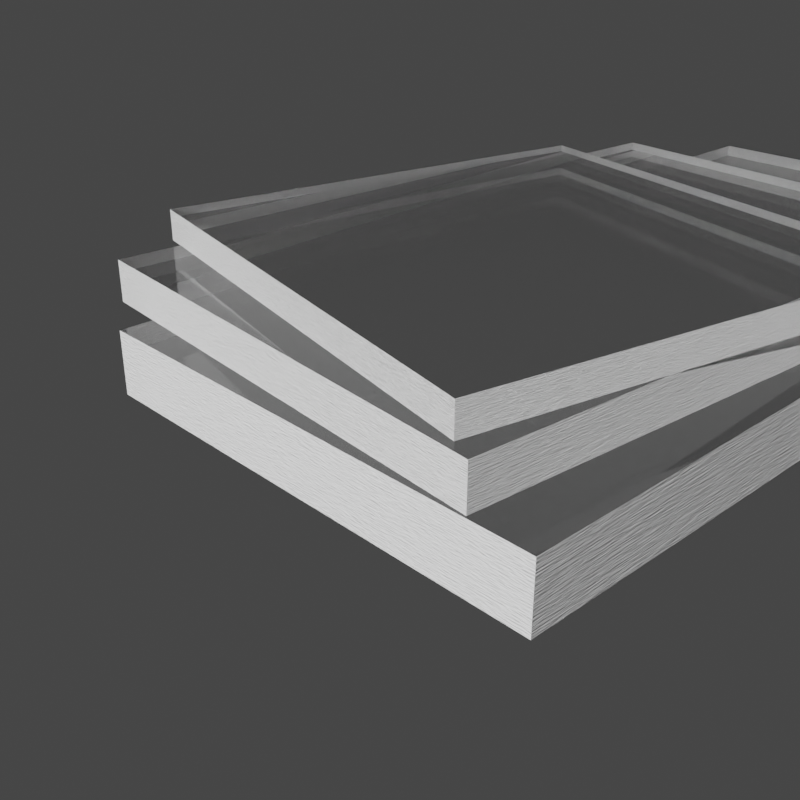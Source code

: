 # Source: Acrylic.blend  (saved by Blender 2.80.41; exported with 4.5.12 LTS)
import bpy
from mathutils import Matrix  # noqa: F401  (used for matrix-valued properties, if any)

bpy.ops.wm.read_factory_settings(use_empty=True)
scene = bpy.context.scene
scene.name = 'Scene'

# ---- collections
col_collection = bpy.data.collections.new('Collection'); scene.collection.children.link(col_collection)

# ---- materials (node trees are filled in below, after node groups)
mat_clear = bpy.data.materials.new('Clear')
mat_clear.roughness = 0.25
mat_sides = bpy.data.materials.new('Sides')
mat_sides.alpha_threshold = 0.0
mat_sides.roughness = 0.5
mat_sides.line_color = (0.0, 0.0, 0.0, 1.0)

# ---- material node trees
mat_clear.use_nodes = True; mat_clear.node_tree.nodes.clear()
_N = mat_clear.node_tree.nodes; _L = mat_clear.node_tree.links
n0 = _N.new('ShaderNodeOutputMaterial'); n0.name = 'Material Output'; n0.location = (300, 300)
n1 = _N.new('ShaderNodeBsdfGlass'); n1.name = 'Glass BSDF'; n1.location = (64, 288)
n1.distribution = 'BECKMANN'
n1.inputs[1].default_value = 0.07222
n1.inputs[2].default_value = 1.45
_L.new(n1.outputs[0], n0.inputs[0])
n0.is_active_output = True
mat_sides.use_nodes = True; mat_sides.node_tree.nodes.clear()
_N = mat_sides.node_tree.nodes; _L = mat_sides.node_tree.links
n0 = _N.new('ShaderNodeOutputMaterial'); n0.name = 'Material Output'; n0.location = (382, 360)
n1 = _N.new('ShaderNodeTexNoise'); n1.name = 'Noise Texture'; n1.location = (-28, 178)
n1.inputs[2].default_value = 50.0
n2 = _N.new('ShaderNodeMath'); n2.name = 'Math'; n2.location = (178, 187)
n2.operation = 'MULTIPLY'
n2.inputs[0].default_value = 0.01
n3 = _N.new('ShaderNodeBsdfPrincipled'); n3.name = 'Principled BSDF'; n3.location = (-547, 433)
n3.distribution = 'GGX'
n3.subsurface_method = 'BURLEY'
n3.inputs[0].default_value = (0.5948, 0.5948, 0.5948, 1.0)
n3.inputs[3].default_value = 1.45
n4 = _N.new('ShaderNodeBsdfGlass'); n4.name = 'Glass BSDF'; n4.location = (-243, 262)
n4.distribution = 'BECKMANN'
n4.inputs[0].default_value = (0.8247, 0.8247, 0.8247, 1.0)
n4.inputs[1].default_value = 0.6389
n4.inputs[2].default_value = 1.45
n5 = _N.new('ShaderNodeMixShader'); n5.name = 'Mix Shader'; n5.location = (64, 384)
n5.inputs[0].default_value = 0.4061
_L.new(n4.outputs[0], n5.inputs[2])
_L.new(n1.outputs[1], n2.inputs[1])
_L.new(n2.outputs[0], n0.inputs[2])
_L.new(n5.outputs[0], n0.inputs[0])
_L.new(n3.outputs[0], n5.inputs[1])
n0.is_active_output = True

# ---- world
world_world = bpy.data.worlds.new('World'); scene.world = world_world
world_world.use_nodes = True; world_world.node_tree.nodes.clear()
_N = world_world.node_tree.nodes; _L = world_world.node_tree.links
n0 = _N.new('ShaderNodeOutputWorld'); n0.name = 'World Output'; n0.location = (300, 300)
n1 = _N.new('ShaderNodeBackground'); n1.name = 'Background'; n1.location = (10, 300)
n1.inputs[0].default_value = (0.05088, 0.05088, 0.05088, 1.0)
_L.new(n1.outputs[0], n0.inputs[0])
n0.is_active_output = True
world_world.color = (0.05088, 0.05088, 0.05088)
world_world.use_sun_shadow = False
world_world.sun_shadow_jitter_overblur = 0.0

# ---- cameras
cam_camera = bpy.data.cameras.new('Camera')
cam_camera.clip_end = 100.0
cam_camera.ortho_scale = 7.314
cam_camera.dof.focus_distance = 0.0

# ---- lights
light_light = bpy.data.lights.new('Light', 'SUN')
light_light.transmission_factor = 0.0
light_light.cutoff_distance = 30.0
light_light.angle = 0.0
light_light.shadow_buffer_clip_start = 1.001
light_light.shadow_cascade_max_distance = 1000.0

# ---- meshes
me_cube = bpy.data.meshes.new('Cube')
me_cube.from_pydata([(1.0, 1.0, 3.102), (1.0, 1.0, -1.0), (1.0, -1.0, 3.102), (1.0, -1.0, -1.0), (-1.0, 1.0, 3.102), (-1.0, 1.0, -1.0), (-1.0, -1.0, 3.102), (-1.0, -1.0, -1.0)], [], [(0, 4, 6, 2), (3, 2, 6, 7), (7, 6, 4, 5), (5, 1, 3, 7), (1, 0, 2, 3), (5, 4, 0, 1)])
me_cube.polygons.foreach_set('material_index', [0, 1, 1, 0, 1, 1])
_uv = me_cube.uv_layers.new(name='UVMap')
_uv.uv.foreach_set('vector', [0.375, 0.0, 0.625, 0.0, 0.625, 0.25, 0.375, 0.25, 0.375, 0.25, 0.625, 0.25, 0.625, 0.5, 0.375, 0.5, 0.375, 0.5, 0.625, 0.5, 0.625, 0.75, 0.375, 0.75, 0.375, 0.75, 0.625, 0.75, 0.625, 1.0, 0.375, 1.0, 0.125, 0.5, 0.375, 0.5, 0.375, 0.75, 0.125, 0.75, 0.625, 0.5, 0.875, 0.5, 0.875, 0.75, 0.625, 0.75])
me_cube.materials.append(mat_clear)
me_cube.materials.append(mat_sides)
me_cube.use_remesh_preserve_volume = False
me_cube.use_remesh_preserve_attributes = False
me_cube.use_mirror_vertex_groups = False
me_cube.update()
me_cube_001 = bpy.data.meshes.new('Cube.001')
me_cube_001.from_pydata([(1.0, 0.4607, 1.0), (1.0, 0.4607, -1.701), (1.0, -1.0, 1.0), (1.0, -1.0, -1.701), (-1.0, 0.4607, 1.0), (-1.0, 0.4607, -1.701), (-1.0, -1.0, 1.0), (-1.0, -1.0, -1.701)], [], [(0, 4, 6, 2), (3, 2, 6, 7), (7, 6, 4, 5), (5, 1, 3, 7), (1, 0, 2, 3), (5, 4, 0, 1)])
me_cube_001.polygons.foreach_set('material_index', [0, 1, 1, 0, 1, 1])
_uv = me_cube_001.uv_layers.new(name='UVMap')
_uv.uv.foreach_set('vector', [0.375, 0.06741, 0.625, 0.06741, 0.625, 0.25, 0.375, 0.25, 0.375, 0.25, 0.625, 0.25, 0.625, 0.5, 0.375, 0.5, 0.375, 0.5, 0.625, 0.5, 0.625, 0.6826, 0.375, 0.75, 0.375, 0.75, 0.625, 0.8174, 0.625, 1.0, 0.375, 1.0, 0.125, 0.5674, 0.375, 0.5674, 0.375, 0.75, 0.125, 0.75, 0.625, 0.5, 0.875, 0.5, 0.875, 0.75, 0.625, 0.8174])
me_cube_001.materials.append(mat_clear)
me_cube_001.materials.append(mat_sides)
me_cube_001.use_remesh_preserve_volume = False
me_cube_001.use_remesh_preserve_attributes = False
me_cube_001.use_mirror_vertex_groups = False
me_cube_001.update()
me_cube_002 = bpy.data.meshes.new('Cube.002')
me_cube_002.from_pydata([(1.0, 1.0, 1.0), (1.0, 1.0, -1.0), (1.0, -1.0, 1.0), (1.0, -1.0, -1.0), (-1.0, 1.0, 1.0), (-1.0, 1.0, -1.0), (-1.0, -1.0, 1.0), (-1.0, -1.0, -1.0)], [], [(0, 4, 6, 2), (3, 2, 6, 7), (7, 6, 4, 5), (5, 1, 3, 7), (1, 0, 2, 3), (5, 4, 0, 1)])
me_cube_002.polygons.foreach_set('material_index', [0, 1, 1, 0, 1, 1])
_uv = me_cube_002.uv_layers.new(name='UVMap')
_uv.uv.foreach_set('vector', [0.375, 0.0, 0.625, 0.0, 0.625, 0.25, 0.375, 0.25, 0.375, 0.25, 0.625, 0.25, 0.625, 0.5, 0.375, 0.5, 0.375, 0.5, 0.625, 0.5, 0.625, 0.75, 0.375, 0.75, 0.375, 0.75, 0.625, 0.75, 0.625, 1.0, 0.375, 1.0, 0.125, 0.5, 0.375, 0.5, 0.375, 0.75, 0.125, 0.75, 0.625, 0.5, 0.875, 0.5, 0.875, 0.75, 0.625, 0.75])
me_cube_002.materials.append(mat_clear)
me_cube_002.materials.append(mat_sides)
me_cube_002.use_remesh_preserve_volume = False
me_cube_002.use_remesh_preserve_attributes = False
me_cube_002.use_mirror_vertex_groups = False
me_cube_002.update()

# ---- objects
ob_cube = bpy.data.objects.new('Cube', me_cube)
ob_camera = bpy.data.objects.new('Camera', cam_camera)
ob_cube_001 = bpy.data.objects.new('Cube.001', me_cube_001)
ob_cube_002 = bpy.data.objects.new('Cube.002', me_cube_002)
ob_light = bpy.data.objects.new('Light', light_light)

# ---- transforms, parenting, visibility, modifiers, constraints
ob_cube.location = (0.0, 0.0, 0.0)
ob_cube.scale = (1.0, 2.052, 0.06392)
ob_cube.lock_rotations_4d = False
ob_cube.empty_display_type = 'ARROWS'
ob_cube.lineart.crease_threshold = 0.0
ob_camera.location = (2.451, -3.889, 1.789)
ob_camera.rotation_euler = (1.109, 0.0, 0.8149)
ob_camera.lock_rotations_4d = False
ob_camera.empty_display_type = 'ARROWS'
ob_camera.color = (0.0, 0.0, 0.0, 0.0)
ob_camera.display_type = 'WIRE'
ob_camera.lineart.crease_threshold = 0.0
ob_cube_001.location = (-0.09234, 0.07794, 0.3073)
ob_cube_001.rotation_euler = (0.0, -0.0, -0.07544)
ob_cube_001.scale = (1.0, 2.052, 0.06392)
ob_cube_001.lock_rotations_4d = False
ob_cube_001.empty_display_type = 'ARROWS'
ob_cube_001.lineart.crease_threshold = 0.0
ob_cube_002.location = (-0.1277, -0.8225, 0.4338)
ob_cube_002.rotation_euler = (0.0, -0.0, -0.1978)
ob_cube_002.scale = (1.0, 1.0, 0.06392)
ob_cube_002.lock_rotations_4d = False
ob_cube_002.empty_display_type = 'ARROWS'
ob_cube_002.lineart.crease_threshold = 0.0
ob_light.location = (4.076, 1.005, 5.904)
ob_light.rotation_euler = (1.162, -0.06862, 0.2305)
ob_light.lock_rotations_4d = False
ob_light.empty_display_type = 'ARROWS'
ob_light.color = (0.0, 0.0, 0.0, 0.0)
ob_light.lineart.crease_threshold = 0.0

# ---- collection membership
col_collection.objects.link(ob_cube)
col_collection.objects.link(ob_camera)
col_collection.objects.link(ob_cube_001)
col_collection.objects.link(ob_cube_002)
col_collection.objects.link(ob_light)

# ---- scene / render settings (as saved in the file)
scene.camera = ob_camera
scene.frame_start = 1; scene.frame_end = 250; scene.frame_set(1)
scene.render.engine = 'CYCLES'
scene.render.resolution_x = 384
scene.render.resolution_y = 384
scene.render.film_transparent = True
scene.cycles.use_denoising = False
scene.cycles.samples = 1024
scene.cycles.sampling_pattern = 'TABULATED_SOBOL'
scene.cycles.use_adaptive_sampling = False
scene.cycles.use_light_tree = False
scene.cycles.film_transparent_glass = True
scene.view_settings.view_transform = 'Filmic'
bpy.context.view_layer.update()
